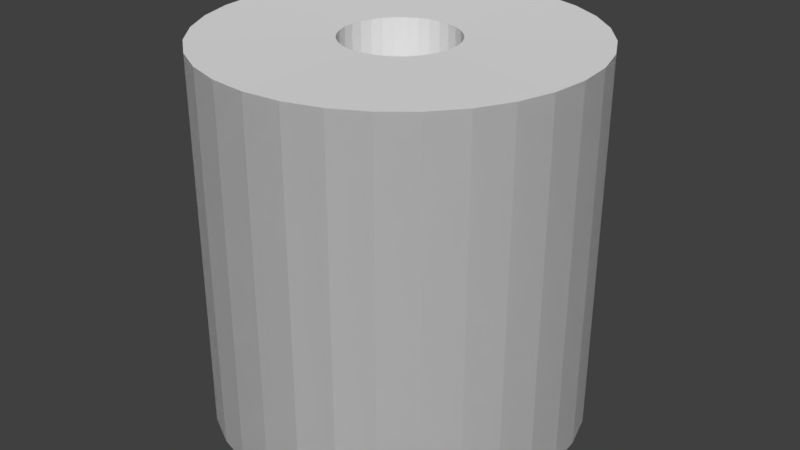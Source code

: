 # Source: Papier_Cul.blend  (saved by Blender 2.79.0; exported with 4.5.12 LTS)
import bpy
from mathutils import Matrix  # noqa: F401  (used for matrix-valued properties, if any)

bpy.ops.wm.read_factory_settings(use_empty=True)
scene = bpy.context.scene
scene.name = 'Scene'

# ---- collections
col_collection_1 = bpy.data.collections.new('Collection 1'); scene.collection.children.link(col_collection_1)

# ---- world
world_world = bpy.data.worlds.new('World'); scene.world = world_world
world_world.color = (0.05088, 0.05088, 0.05088)
world_world.use_sun_shadow = False
world_world.sun_shadow_jitter_overblur = 0.0
world_world.cycles.sampling_method = 'MANUAL'

# ---- meshes
me_cylinder_003 = bpy.data.meshes.new('Cylinder.003')
me_cylinder_003.from_pydata([], [], [])
me_cylinder_003.use_remesh_preserve_volume = False
me_cylinder_003.use_remesh_preserve_attributes = False
me_cylinder_003.use_mirror_vertex_groups = False
me_cylinder_003.update()
me_cylinder_002 = bpy.data.meshes.new('Cylinder.002')
me_cylinder_002.from_pydata([(0.0, 1.0, -1.0), (0.0, 1.0, 1.0), (0.1951, 0.9808, -1.0), (0.1951, 0.9808, 1.0), (0.3827, 0.9239, -1.0), (0.3827, 0.9239, 1.0), (0.5556, 0.8315, -1.0), (0.5556, 0.8315, 1.0), (0.7071, 0.7071, -1.0), (0.7071, 0.7071, 1.0), (0.8315, 0.5556, -1.0), (0.8315, 0.5556, 1.0), (0.9239, 0.3827, -1.0), (0.9239, 0.3827, 1.0), (0.9808, 0.1951, -1.0), (0.9808, 0.1951, 1.0), (1.0, 7.55e-08, -1.0), (1.0, 7.55e-08, 1.0), (0.9808, -0.1951, -1.0), (0.9808, -0.1951, 1.0), (0.9239, -0.3827, -1.0), (0.9239, -0.3827, 1.0), (0.8315, -0.5556, -1.0), (0.8315, -0.5556, 1.0), (0.7071, -0.7071, -1.0), (0.7071, -0.7071, 1.0), (0.5556, -0.8315, -1.0), (0.5556, -0.8315, 1.0), (0.3827, -0.9239, -1.0), (0.3827, -0.9239, 1.0), (0.1951, -0.9808, -1.0), (0.1951, -0.9808, 1.0), (-3.258e-07, -1.0, -1.0), (-3.258e-07, -1.0, 1.0), (-0.1951, -0.9808, -1.0), (-0.1951, -0.9808, 1.0), (-0.3827, -0.9239, -1.0), (-0.3827, -0.9239, 1.0), (-0.5556, -0.8315, -1.0), (-0.5556, -0.8315, 1.0), (-0.7071, -0.7071, -1.0), (-0.7071, -0.7071, 1.0), (-0.8315, -0.5556, -1.0), (-0.8315, -0.5556, 1.0), (-0.9239, -0.3827, -1.0), (-0.9239, -0.3827, 1.0), (-0.9808, -0.1951, -1.0), (-0.9808, -0.1951, 1.0), (-1.0, 9.656e-07, -1.0), (-1.0, 9.656e-07, 1.0), (-0.9808, 0.1951, -1.0), (-0.9808, 0.1951, 1.0), (-0.9239, 0.3827, -1.0), (-0.9239, 0.3827, 1.0), (-0.8315, 0.5556, -1.0), (-0.8315, 0.5556, 1.0), (-0.7071, 0.7071, -1.0), (-0.7071, 0.7071, 1.0), (-0.5556, 0.8315, -1.0), (-0.5556, 0.8315, 1.0), (-0.3827, 0.9239, -1.0), (-0.3827, 0.9239, 1.0), (-0.1951, 0.9808, -1.0), (-0.1951, 0.9808, 1.0), (3.749e-08, 0.3, -0.99), (3.749e-08, 0.3, 0.99), (0.05853, 0.2942, -0.99), (0.05853, 0.2942, 0.99), (0.1148, 0.2772, -0.99), (0.1148, 0.2772, 0.99), (0.1667, 0.2494, -0.99), (0.1667, 0.2494, 0.99), (0.2121, 0.2121, -0.99), (0.2121, 0.2121, 0.99), (0.2494, 0.1667, -0.99), (0.2494, 0.1667, 0.99), (0.2772, 0.1148, -0.99), (0.2772, 0.1148, 0.99), (0.2942, 0.05853, -0.99), (0.2942, 0.05853, 0.99), (0.3, 2.456e-07, -0.99), (0.3, 2.456e-07, 0.99), (0.2942, -0.05853, -0.99), (0.2942, -0.05853, 0.99), (0.2772, -0.1148, -0.99), (0.2772, -0.1148, 0.99), (0.2494, -0.1667, -0.99), (0.2494, -0.1667, 0.99), (0.2121, -0.2121, -0.99), (0.2121, -0.2121, 0.99), (0.1667, -0.2494, -0.99), (0.1667, -0.2494, 0.99), (0.1148, -0.2772, -0.99), (0.1148, -0.2772, 0.99), (0.05853, -0.2942, -0.99), (0.05853, -0.2942, 0.99), (-6.027e-08, -0.3, -0.99), (-6.027e-08, -0.3, 0.99), (-0.05853, -0.2942, -0.99), (-0.05853, -0.2942, 0.99), (-0.1148, -0.2772, -0.99), (-0.1148, -0.2772, 0.99), (-0.1667, -0.2494, -0.99), (-0.1667, -0.2494, 0.99), (-0.2121, -0.2121, -0.99), (-0.2121, -0.2121, 0.99), (-0.2494, -0.1667, -0.99), (-0.2494, -0.1667, 0.99), (-0.2772, -0.1148, -0.99), (-0.2772, -0.1148, 0.99), (-0.2942, -0.05853, -0.99), (-0.2942, -0.05853, 0.99), (-0.3, 5.126e-07, -0.99), (-0.3, 5.126e-07, 0.99), (-0.2942, 0.05853, -0.99), (-0.2942, 0.05853, 0.99), (-0.2772, 0.1148, -0.99), (-0.2772, 0.1148, 0.99), (-0.2494, 0.1667, -0.99), (-0.2494, 0.1667, 0.99), (-0.2121, 0.2121, -0.99), (-0.2121, 0.2121, 0.99), (-0.1667, 0.2494, -0.99), (-0.1667, 0.2494, 0.99), (-0.1148, 0.2772, -0.99), (-0.1148, 0.2772, 0.99), (-0.05853, 0.2942, -0.99), (-0.05853, 0.2942, 0.99)], [], [(0, 1, 3, 2), (2, 3, 5, 4), (4, 5, 7, 6), (6, 7, 9, 8), (8, 9, 11, 10), (10, 11, 13, 12), (12, 13, 15, 14), (14, 15, 17, 16), (16, 17, 19, 18), (18, 19, 21, 20), (20, 21, 23, 22), (22, 23, 25, 24), (24, 25, 27, 26), (26, 27, 29, 28), (28, 29, 31, 30), (30, 31, 33, 32), (32, 33, 35, 34), (34, 35, 37, 36), (36, 37, 39, 38), (38, 39, 41, 40), (40, 41, 43, 42), (42, 43, 45, 44), (44, 45, 47, 46), (46, 47, 49, 48), (48, 49, 51, 50), (50, 51, 53, 52), (52, 53, 55, 54), (54, 55, 57, 56), (56, 57, 59, 58), (58, 59, 61, 60), (60, 61, 63, 62), (62, 63, 1, 0), (64, 66, 67, 65), (66, 68, 69, 67), (68, 70, 71, 69), (70, 72, 73, 71), (72, 74, 75, 73), (74, 76, 77, 75), (76, 78, 79, 77), (78, 80, 81, 79), (80, 82, 83, 81), (82, 84, 85, 83), (84, 86, 87, 85), (86, 88, 89, 87), (88, 90, 91, 89), (90, 92, 93, 91), (92, 94, 95, 93), (94, 96, 97, 95), (96, 98, 99, 97), (98, 100, 101, 99), (100, 102, 103, 101), (102, 104, 105, 103), (104, 106, 107, 105), (106, 108, 109, 107), (108, 110, 111, 109), (110, 112, 113, 111), (112, 114, 115, 113), (114, 116, 117, 115), (116, 118, 119, 117), (118, 120, 121, 119), (120, 122, 123, 121), (122, 124, 125, 123), (124, 126, 127, 125), (126, 64, 65, 127), (63, 61, 125, 127), (61, 59, 123, 125), (59, 57, 121, 123), (57, 55, 119, 121), (55, 53, 117, 119), (53, 51, 115, 117), (51, 49, 113, 115), (49, 47, 111, 113), (47, 45, 109, 111), (45, 43, 107, 109), (43, 41, 105, 107), (41, 39, 103, 105), (39, 37, 101, 103), (37, 35, 99, 101), (35, 33, 97, 99), (33, 31, 95, 97), (31, 29, 93, 95), (29, 27, 91, 93), (27, 25, 89, 91), (25, 23, 87, 89), (23, 21, 85, 87), (21, 19, 83, 85), (19, 17, 81, 83), (17, 15, 79, 81), (15, 13, 77, 79), (13, 11, 75, 77), (11, 9, 73, 75), (9, 7, 71, 73), (7, 5, 69, 71), (5, 3, 67, 69), (3, 1, 65, 67), (1, 63, 127, 65), (62, 126, 124, 60), (60, 124, 122, 58), (58, 122, 120, 56), (56, 120, 118, 54), (54, 118, 116, 52), (52, 116, 114, 50), (50, 114, 112, 48), (48, 112, 110, 46), (46, 110, 108, 44), (44, 108, 106, 42), (42, 106, 104, 40), (40, 104, 102, 38), (38, 102, 100, 36), (36, 100, 98, 34), (34, 98, 96, 32), (32, 96, 94, 30), (30, 94, 92, 28), (28, 92, 90, 26), (26, 90, 88, 24), (24, 88, 86, 22), (22, 86, 84, 20), (20, 84, 82, 18), (18, 82, 80, 16), (16, 80, 78, 14), (14, 78, 76, 12), (12, 76, 74, 10), (10, 74, 72, 8), (8, 72, 70, 6), (6, 70, 68, 4), (4, 68, 66, 2), (2, 66, 64, 0), (0, 64, 126, 62)])
me_cylinder_002.use_remesh_preserve_volume = False
me_cylinder_002.use_remesh_preserve_attributes = False
me_cylinder_002.use_mirror_vertex_groups = False
me_cylinder_002.update()
me_cylinder = bpy.data.meshes.new('Cylinder')
me_cylinder.from_pydata([(0.0, 1.0, -1.0), (0.0, 1.0, 1.0), (0.1951, 0.9808, -1.0), (0.1951, 0.9808, 1.0), (0.3827, 0.9239, -1.0), (0.3827, 0.9239, 1.0), (0.5556, 0.8315, -1.0), (0.5556, 0.8315, 1.0), (0.7071, 0.7071, -1.0), (0.7071, 0.7071, 1.0), (0.8315, 0.5556, -1.0), (0.8315, 0.5556, 1.0), (0.9239, 0.3827, -1.0), (0.9239, 0.3827, 1.0), (0.9808, 0.1951, -1.0), (0.9808, 0.1951, 1.0), (1.0, 7.55e-08, -1.0), (1.0, 7.55e-08, 1.0), (0.9808, -0.1951, -1.0), (0.9808, -0.1951, 1.0), (0.9239, -0.3827, -1.0), (0.9239, -0.3827, 1.0), (0.8315, -0.5556, -1.0), (0.8315, -0.5556, 1.0), (0.7071, -0.7071, -1.0), (0.7071, -0.7071, 1.0), (0.5556, -0.8315, -1.0), (0.5556, -0.8315, 1.0), (0.3827, -0.9239, -1.0), (0.3827, -0.9239, 1.0), (0.1951, -0.9808, -1.0), (0.1951, -0.9808, 1.0), (-3.258e-07, -1.0, -1.0), (-3.258e-07, -1.0, 1.0), (-0.1951, -0.9808, -1.0), (-0.1951, -0.9808, 1.0), (-0.3827, -0.9239, -1.0), (-0.3827, -0.9239, 1.0), (-0.5556, -0.8315, -1.0), (-0.5556, -0.8315, 1.0), (-0.7071, -0.7071, -1.0), (-0.7071, -0.7071, 1.0), (-0.8315, -0.5556, -1.0), (-0.8315, -0.5556, 1.0), (-0.9239, -0.3827, -1.0), (-0.9239, -0.3827, 1.0), (-0.9808, -0.1951, -1.0), (-0.9808, -0.1951, 1.0), (-1.0, 9.656e-07, -1.0), (-1.0, 9.656e-07, 1.0), (-0.9808, 0.1951, -1.0), (-0.9808, 0.1951, 1.0), (-0.9239, 0.3827, -1.0), (-0.9239, 0.3827, 1.0), (-0.8315, 0.5556, -1.0), (-0.8315, 0.5556, 1.0), (-0.7071, 0.7071, -1.0), (-0.7071, 0.7071, 1.0), (-0.5556, 0.8315, -1.0), (-0.5556, 0.8315, 1.0), (-0.3827, 0.9239, -1.0), (-0.3827, 0.9239, 1.0), (-0.1951, 0.9808, -1.0), (-0.1951, 0.9808, 1.0)], [], [(0, 1, 3, 2), (2, 3, 5, 4), (4, 5, 7, 6), (6, 7, 9, 8), (8, 9, 11, 10), (10, 11, 13, 12), (12, 13, 15, 14), (14, 15, 17, 16), (16, 17, 19, 18), (18, 19, 21, 20), (20, 21, 23, 22), (22, 23, 25, 24), (24, 25, 27, 26), (26, 27, 29, 28), (28, 29, 31, 30), (30, 31, 33, 32), (32, 33, 35, 34), (34, 35, 37, 36), (36, 37, 39, 38), (38, 39, 41, 40), (40, 41, 43, 42), (42, 43, 45, 44), (44, 45, 47, 46), (46, 47, 49, 48), (48, 49, 51, 50), (50, 51, 53, 52), (52, 53, 55, 54), (54, 55, 57, 56), (56, 57, 59, 58), (58, 59, 61, 60), (60, 61, 63, 62), (62, 63, 1, 0)])
me_cylinder.use_remesh_preserve_volume = False
me_cylinder.use_remesh_preserve_attributes = False
me_cylinder.use_mirror_vertex_groups = False
me_cylinder.update()

# ---- objects
ob_cylinder_002 = bpy.data.objects.new('Cylinder.002', me_cylinder_003)
ob_cylinder_001 = bpy.data.objects.new('Cylinder.001', me_cylinder_002)
ob_cylinder = bpy.data.objects.new('Cylinder', me_cylinder)

# ---- transforms, parenting, visibility, modifiers, constraints
ob_cylinder_002.location = (0.0, 0.0, 0.0)
ob_cylinder_002.scale = (0.6, 0.6, 0.6)
ob_cylinder_002.lineart.crease_threshold = 0.0
ob_cylinder_001.location = (0.0, 0.0, 0.0)
ob_cylinder_001.lineart.crease_threshold = 0.0
ob_cylinder.location = (0.0, 0.0, 0.0)
ob_cylinder.lineart.crease_threshold = 0.0

# ---- collection membership
col_collection_1.objects.link(ob_cylinder_002)
col_collection_1.objects.link(ob_cylinder_001)
col_collection_1.objects.link(ob_cylinder)

# ---- scene / render settings (as saved in the file)
scene.frame_start = 1; scene.frame_end = 250; scene.frame_set(1)
scene.render.engine = 'BLENDER_EEVEE_NEXT'
scene.render.resolution_percentage = 50
scene.render.dither_intensity = 0.0
scene.cycles.use_denoising = False
scene.cycles.samples = 128
scene.cycles.sampling_pattern = 'TABULATED_SOBOL'
scene.cycles.use_adaptive_sampling = False
scene.cycles.use_light_tree = False
scene.cycles.blur_glossy = 0.0
scene.cycles.sample_clamp_indirect = 0.0
scene.view_settings.view_transform = 'Standard'
bpy.context.view_layer.update()

# ---- added for rendering (the .blend has no active camera and no usable light): camera, sun
cam_auto = bpy.data.cameras.new('AutoCamera')
cam_auto.lens = 50.0
cam_auto.sensor_width = 36.0
cam_auto.clip_end = 1000.0
ob_auto_camera = bpy.data.objects.new('AutoCamera', cam_auto)
scene.collection.objects.link(ob_auto_camera)
ob_auto_camera.location = (3.20507, -3.84609, 2.56406)
ob_auto_camera.rotation_euler = (1.09748, -7.21219e-08, 0.694738)
scene.camera = ob_auto_camera
light_auto_sun = bpy.data.lights.new('AutoSun', 'SUN')
light_auto_sun.energy = 3.0
light_auto_sun.angle = 0.0523599
ob_auto_sun = bpy.data.objects.new('AutoSun', light_auto_sun)
scene.collection.objects.link(ob_auto_sun)
ob_auto_sun.rotation_euler = (0.872665, 0.174533, 0.523599)
bpy.context.view_layer.update()
